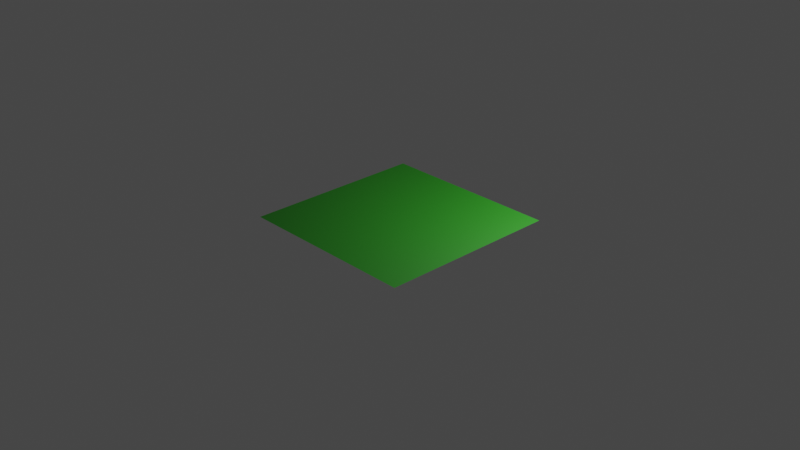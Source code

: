 # Source: Grass.blend  (saved by Blender 2.83.19; exported with 4.5.12 LTS)
import bpy
from mathutils import Matrix  # noqa: F401  (used for matrix-valued properties, if any)

bpy.ops.wm.read_factory_settings(use_empty=True)
scene = bpy.context.scene
scene.name = 'Scene'

# ---- collections
col_collection = bpy.data.collections.new('Collection'); scene.collection.children.link(col_collection)

# ---- materials (node trees are filled in below, after node groups)
mat_material_001 = bpy.data.materials.new('Material.001')
mat_material_001.use_transparent_shadow = False

# ---- material node trees
mat_material_001.use_nodes = True; mat_material_001.node_tree.nodes.clear()
_N = mat_material_001.node_tree.nodes; _L = mat_material_001.node_tree.links
n0 = _N.new('ShaderNodeBsdfPrincipled'); n0.name = 'Principled BSDF'; n0.location = (10, 300)
n0.distribution = 'GGX'
n0.subsurface_method = 'BURLEY'
n0.inputs[0].default_value = (0.002729, 0.06525, 0.0, 1.0)
n0.inputs[3].default_value = 1.45
n0.inputs[27].default_value = (0.0, 0.0, 0.0, 1.0)
n0.inputs[28].default_value = 1.0
n1 = _N.new('ShaderNodeOutputMaterial'); n1.name = 'Material Output'; n1.location = (300, 300)
_L.new(n0.outputs[0], n1.inputs[0])
n1.is_active_output = True

# ---- world
world_world = bpy.data.worlds.new('World'); scene.world = world_world
world_world.use_nodes = True; world_world.node_tree.nodes.clear()
_N = world_world.node_tree.nodes; _L = world_world.node_tree.links
n0 = _N.new('ShaderNodeOutputWorld'); n0.name = 'World Output'; n0.location = (300, 300)
n1 = _N.new('ShaderNodeBackground'); n1.name = 'Background'; n1.location = (10, 300)
n1.inputs[0].default_value = (0.05088, 0.05088, 0.05088, 1.0)
_L.new(n1.outputs[0], n0.inputs[0])
n0.is_active_output = True
world_world.color = (0.05088, 0.05088, 0.05088)
world_world.use_sun_shadow = False
world_world.sun_shadow_jitter_overblur = 0.0

# ---- cameras
cam_camera = bpy.data.cameras.new('Camera')
cam_camera.clip_end = 100.0
cam_camera.ortho_scale = 7.314

# ---- lights
light_light = bpy.data.lights.new('Light', 'POINT')
light_light.transmission_factor = 0.0
light_light.energy = 1000.0
light_light.shadow_soft_size = 0.1
light_light.shadow_maximum_resolution = 0.006
light_light.use_absolute_resolution = True

# ---- meshes
me_plane = bpy.data.meshes.new('Plane')
me_plane.from_pydata([(-1.0, -1.0, 0.0), (1.0, -1.0, 0.0), (-1.0, 1.0, 0.0), (1.0, 1.0, 0.0)], [], [(0, 1, 3, 2)])
_uv = me_plane.uv_layers.new(name='UVMap')
_uv.uv.foreach_set('vector', [0.0, 0.0, 1.0, 0.0, 1.0, 1.0, 0.0, 1.0])
me_plane.materials.append(mat_material_001)
me_plane.use_remesh_fix_poles = True
me_plane.use_remesh_preserve_attributes = False
me_plane.use_mirror_vertex_groups = False
me_plane.update()

# ---- objects
ob_light = bpy.data.objects.new('Light', light_light)
ob_camera = bpy.data.objects.new('Camera', cam_camera)
ob_plane = bpy.data.objects.new('Plane', me_plane)

# ---- transforms, parenting, visibility, modifiers, constraints
ob_light.location = (1.961, 1.378, 1.851)
ob_light.rotation_euler = (0.6503, 0.05522, 1.866)
ob_light.lock_rotations_4d = False
ob_light.empty_display_type = 'ARROWS'
ob_light.color = (0.0, 0.0, 0.0, 0.0)
ob_light.lineart.crease_threshold = 0.0
ob_camera.location = (7.359, -6.926, 4.958)
ob_camera.rotation_euler = (1.109, 0.0, 0.8149)
ob_camera.lock_rotations_4d = False
ob_camera.empty_display_type = 'ARROWS'
ob_camera.color = (0.0, 0.0, 0.0, 0.0)
ob_camera.display_type = 'WIRE'
ob_camera.lineart.crease_threshold = 0.0
ob_plane.location = (0.0, 0.0, 0.0)
ob_plane.lineart.crease_threshold = 0.0
_m = ob_plane.modifiers.new('ParticleSettings', 'PARTICLE_SYSTEM')

# ---- collection membership
col_collection.objects.link(ob_light)
col_collection.objects.link(ob_camera)
col_collection.objects.link(ob_plane)

# ---- scene / render settings (as saved in the file)
scene.camera = ob_camera
scene.frame_start = 1; scene.frame_end = 250; scene.frame_set(0)
scene.render.engine = 'BLENDER_EEVEE_NEXT'
scene.cycles.use_denoising = False
scene.cycles.samples = 128
scene.cycles.sampling_pattern = 'TABULATED_SOBOL'
scene.cycles.use_adaptive_sampling = False
scene.cycles.use_light_tree = False
scene.view_settings.view_transform = 'Filmic'
bpy.context.view_layer.update()
